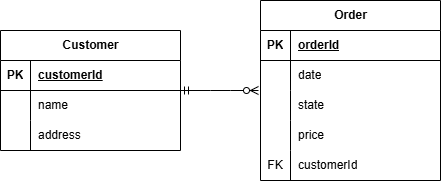

The diagram above was exported from draw.io. Its source (the exported page's mxGraphModel, read from the mxfile embedded in the PNG):
<mxGraphModel dx="1042" dy="527" grid="1" gridSize="10" guides="1" tooltips="1" connect="1" arrows="1" fold="1" page="1" pageScale="1" pageWidth="827" pageHeight="1169" math="0" shadow="0">
  <root>
    <mxCell id="0" />
    <mxCell id="1" parent="0" />
    <mxCell id="FyAkdG91hec8Z70-AfQq-37" value="" style="edgeStyle=orthogonalEdgeStyle;rounded=0;orthogonalLoop=1;jettySize=auto;html=1;" parent="1" edge="1">
      <mxGeometry relative="1" as="geometry">
        <mxPoint x="430" y="520" as="sourcePoint" />
      </mxGeometry>
    </mxCell>
    <mxCell id="FyAkdG91hec8Z70-AfQq-38" value="Text" style="edgeLabel;html=1;align=center;verticalAlign=middle;resizable=0;points=[];" parent="FyAkdG91hec8Z70-AfQq-37" vertex="1" connectable="0">
      <mxGeometry x="-0.17" y="1" relative="1" as="geometry">
        <mxPoint as="offset" />
      </mxGeometry>
    </mxCell>
    <mxCell id="HkpeTVdjtbgssciUGeUj-37" value="Order" style="shape=table;startSize=30;container=1;collapsible=1;childLayout=tableLayout;fixedRows=1;rowLines=0;fontStyle=1;align=center;resizeLast=1;html=1;swimlaneLine=1;rounded=0;perimeterSpacing=2;" vertex="1" parent="1">
      <mxGeometry x="360" y="280" width="180" height="180" as="geometry" />
    </mxCell>
    <mxCell id="HkpeTVdjtbgssciUGeUj-38" value="" style="shape=tableRow;horizontal=0;startSize=0;swimlaneHead=0;swimlaneBody=0;fillColor=none;collapsible=0;dropTarget=0;points=[[0,0.5],[1,0.5]];portConstraint=eastwest;top=0;left=0;right=0;bottom=1;" vertex="1" parent="HkpeTVdjtbgssciUGeUj-37">
      <mxGeometry y="30" width="180" height="30" as="geometry" />
    </mxCell>
    <mxCell id="HkpeTVdjtbgssciUGeUj-39" value="PK" style="shape=partialRectangle;connectable=0;fillColor=none;top=0;left=0;bottom=0;right=0;fontStyle=1;overflow=hidden;whiteSpace=wrap;html=1;" vertex="1" parent="HkpeTVdjtbgssciUGeUj-38">
      <mxGeometry width="30" height="30" as="geometry">
        <mxRectangle width="30" height="30" as="alternateBounds" />
      </mxGeometry>
    </mxCell>
    <mxCell id="HkpeTVdjtbgssciUGeUj-40" value="orderId" style="shape=partialRectangle;connectable=0;fillColor=none;top=0;left=0;bottom=0;right=0;align=left;spacingLeft=6;fontStyle=5;overflow=hidden;whiteSpace=wrap;html=1;" vertex="1" parent="HkpeTVdjtbgssciUGeUj-38">
      <mxGeometry x="30" width="150" height="30" as="geometry">
        <mxRectangle width="150" height="30" as="alternateBounds" />
      </mxGeometry>
    </mxCell>
    <mxCell id="HkpeTVdjtbgssciUGeUj-41" value="" style="shape=tableRow;horizontal=0;startSize=0;swimlaneHead=0;swimlaneBody=0;fillColor=none;collapsible=0;dropTarget=0;points=[[0,0.5],[1,0.5]];portConstraint=eastwest;top=0;left=0;right=0;bottom=0;" vertex="1" parent="HkpeTVdjtbgssciUGeUj-37">
      <mxGeometry y="60" width="180" height="30" as="geometry" />
    </mxCell>
    <mxCell id="HkpeTVdjtbgssciUGeUj-42" value="" style="shape=partialRectangle;connectable=0;fillColor=none;top=0;left=0;bottom=0;right=0;editable=1;overflow=hidden;whiteSpace=wrap;html=1;" vertex="1" parent="HkpeTVdjtbgssciUGeUj-41">
      <mxGeometry width="30" height="30" as="geometry">
        <mxRectangle width="30" height="30" as="alternateBounds" />
      </mxGeometry>
    </mxCell>
    <mxCell id="HkpeTVdjtbgssciUGeUj-43" value="date" style="shape=partialRectangle;connectable=0;fillColor=none;top=0;left=0;bottom=0;right=0;align=left;spacingLeft=6;overflow=hidden;whiteSpace=wrap;html=1;" vertex="1" parent="HkpeTVdjtbgssciUGeUj-41">
      <mxGeometry x="30" width="150" height="30" as="geometry">
        <mxRectangle width="150" height="30" as="alternateBounds" />
      </mxGeometry>
    </mxCell>
    <mxCell id="HkpeTVdjtbgssciUGeUj-44" value="" style="shape=tableRow;horizontal=0;startSize=0;swimlaneHead=0;swimlaneBody=0;fillColor=none;collapsible=0;dropTarget=0;points=[[0,0.5],[1,0.5]];portConstraint=eastwest;top=0;left=0;right=0;bottom=0;" vertex="1" parent="HkpeTVdjtbgssciUGeUj-37">
      <mxGeometry y="90" width="180" height="30" as="geometry" />
    </mxCell>
    <mxCell id="HkpeTVdjtbgssciUGeUj-45" value="" style="shape=partialRectangle;connectable=0;fillColor=none;top=0;left=0;bottom=0;right=0;editable=1;overflow=hidden;whiteSpace=wrap;html=1;" vertex="1" parent="HkpeTVdjtbgssciUGeUj-44">
      <mxGeometry width="30" height="30" as="geometry">
        <mxRectangle width="30" height="30" as="alternateBounds" />
      </mxGeometry>
    </mxCell>
    <mxCell id="HkpeTVdjtbgssciUGeUj-46" value="state" style="shape=partialRectangle;connectable=0;fillColor=none;top=0;left=0;bottom=0;right=0;align=left;spacingLeft=6;overflow=hidden;whiteSpace=wrap;html=1;" vertex="1" parent="HkpeTVdjtbgssciUGeUj-44">
      <mxGeometry x="30" width="150" height="30" as="geometry">
        <mxRectangle width="150" height="30" as="alternateBounds" />
      </mxGeometry>
    </mxCell>
    <mxCell id="HkpeTVdjtbgssciUGeUj-47" value="" style="shape=tableRow;horizontal=0;startSize=0;swimlaneHead=0;swimlaneBody=0;fillColor=none;collapsible=0;dropTarget=0;points=[[0,0.5],[1,0.5]];portConstraint=eastwest;top=0;left=0;right=0;bottom=0;" vertex="1" parent="HkpeTVdjtbgssciUGeUj-37">
      <mxGeometry y="120" width="180" height="30" as="geometry" />
    </mxCell>
    <mxCell id="HkpeTVdjtbgssciUGeUj-48" value="" style="shape=partialRectangle;connectable=0;fillColor=none;top=0;left=0;bottom=0;right=0;editable=1;overflow=hidden;whiteSpace=wrap;html=1;" vertex="1" parent="HkpeTVdjtbgssciUGeUj-47">
      <mxGeometry width="30" height="30" as="geometry">
        <mxRectangle width="30" height="30" as="alternateBounds" />
      </mxGeometry>
    </mxCell>
    <mxCell id="HkpeTVdjtbgssciUGeUj-49" value="price" style="shape=partialRectangle;connectable=0;fillColor=none;top=0;left=0;bottom=0;right=0;align=left;spacingLeft=6;overflow=hidden;whiteSpace=wrap;html=1;" vertex="1" parent="HkpeTVdjtbgssciUGeUj-47">
      <mxGeometry x="30" width="150" height="30" as="geometry">
        <mxRectangle width="150" height="30" as="alternateBounds" />
      </mxGeometry>
    </mxCell>
    <mxCell id="HkpeTVdjtbgssciUGeUj-123" style="shape=tableRow;horizontal=0;startSize=0;swimlaneHead=0;swimlaneBody=0;fillColor=none;collapsible=0;dropTarget=0;points=[[0,0.5],[1,0.5]];portConstraint=eastwest;top=0;left=0;right=0;bottom=0;" vertex="1" parent="HkpeTVdjtbgssciUGeUj-37">
      <mxGeometry y="150" width="180" height="30" as="geometry" />
    </mxCell>
    <mxCell id="HkpeTVdjtbgssciUGeUj-124" value="FK" style="shape=partialRectangle;connectable=0;fillColor=none;top=0;left=0;bottom=0;right=0;editable=1;overflow=hidden;whiteSpace=wrap;html=1;" vertex="1" parent="HkpeTVdjtbgssciUGeUj-123">
      <mxGeometry width="30" height="30" as="geometry">
        <mxRectangle width="30" height="30" as="alternateBounds" />
      </mxGeometry>
    </mxCell>
    <mxCell id="HkpeTVdjtbgssciUGeUj-125" value="customerId" style="shape=partialRectangle;connectable=0;fillColor=none;top=0;left=0;bottom=0;right=0;align=left;spacingLeft=6;overflow=hidden;whiteSpace=wrap;html=1;" vertex="1" parent="HkpeTVdjtbgssciUGeUj-123">
      <mxGeometry x="30" width="150" height="30" as="geometry">
        <mxRectangle width="150" height="30" as="alternateBounds" />
      </mxGeometry>
    </mxCell>
    <mxCell id="HkpeTVdjtbgssciUGeUj-16" value="Customer" style="shape=table;startSize=30;container=1;collapsible=1;childLayout=tableLayout;fixedRows=1;rowLines=0;fontStyle=1;align=center;resizeLast=1;html=1;" vertex="1" parent="1">
      <mxGeometry x="100" y="310" width="180" height="120" as="geometry" />
    </mxCell>
    <mxCell id="HkpeTVdjtbgssciUGeUj-17" value="" style="shape=tableRow;horizontal=0;startSize=0;swimlaneHead=0;swimlaneBody=0;fillColor=none;collapsible=0;dropTarget=0;points=[[0,0.5],[1,0.5]];portConstraint=eastwest;top=0;left=0;right=0;bottom=1;" vertex="1" parent="HkpeTVdjtbgssciUGeUj-16">
      <mxGeometry y="30" width="180" height="30" as="geometry" />
    </mxCell>
    <mxCell id="HkpeTVdjtbgssciUGeUj-18" value="PK" style="shape=partialRectangle;connectable=0;fillColor=none;top=0;left=0;bottom=0;right=0;fontStyle=1;overflow=hidden;whiteSpace=wrap;html=1;" vertex="1" parent="HkpeTVdjtbgssciUGeUj-17">
      <mxGeometry width="30" height="30" as="geometry">
        <mxRectangle width="30" height="30" as="alternateBounds" />
      </mxGeometry>
    </mxCell>
    <mxCell id="HkpeTVdjtbgssciUGeUj-19" value="customerId" style="shape=partialRectangle;connectable=0;fillColor=none;top=0;left=0;bottom=0;right=0;align=left;spacingLeft=6;fontStyle=5;overflow=hidden;whiteSpace=wrap;html=1;" vertex="1" parent="HkpeTVdjtbgssciUGeUj-17">
      <mxGeometry x="30" width="150" height="30" as="geometry">
        <mxRectangle width="150" height="30" as="alternateBounds" />
      </mxGeometry>
    </mxCell>
    <mxCell id="HkpeTVdjtbgssciUGeUj-20" value="" style="shape=tableRow;horizontal=0;startSize=0;swimlaneHead=0;swimlaneBody=0;fillColor=none;collapsible=0;dropTarget=0;points=[[0,0.5],[1,0.5]];portConstraint=eastwest;top=0;left=0;right=0;bottom=0;" vertex="1" parent="HkpeTVdjtbgssciUGeUj-16">
      <mxGeometry y="60" width="180" height="30" as="geometry" />
    </mxCell>
    <mxCell id="HkpeTVdjtbgssciUGeUj-21" value="" style="shape=partialRectangle;connectable=0;fillColor=none;top=0;left=0;bottom=0;right=0;editable=1;overflow=hidden;whiteSpace=wrap;html=1;" vertex="1" parent="HkpeTVdjtbgssciUGeUj-20">
      <mxGeometry width="30" height="30" as="geometry">
        <mxRectangle width="30" height="30" as="alternateBounds" />
      </mxGeometry>
    </mxCell>
    <mxCell id="HkpeTVdjtbgssciUGeUj-22" value="name" style="shape=partialRectangle;connectable=0;fillColor=none;top=0;left=0;bottom=0;right=0;align=left;spacingLeft=6;overflow=hidden;whiteSpace=wrap;html=1;" vertex="1" parent="HkpeTVdjtbgssciUGeUj-20">
      <mxGeometry x="30" width="150" height="30" as="geometry">
        <mxRectangle width="150" height="30" as="alternateBounds" />
      </mxGeometry>
    </mxCell>
    <mxCell id="HkpeTVdjtbgssciUGeUj-23" value="" style="shape=tableRow;horizontal=0;startSize=0;swimlaneHead=0;swimlaneBody=0;fillColor=none;collapsible=0;dropTarget=0;points=[[0,0.5],[1,0.5]];portConstraint=eastwest;top=0;left=0;right=0;bottom=0;" vertex="1" parent="HkpeTVdjtbgssciUGeUj-16">
      <mxGeometry y="90" width="180" height="30" as="geometry" />
    </mxCell>
    <mxCell id="HkpeTVdjtbgssciUGeUj-24" value="" style="shape=partialRectangle;connectable=0;fillColor=none;top=0;left=0;bottom=0;right=0;editable=1;overflow=hidden;whiteSpace=wrap;html=1;" vertex="1" parent="HkpeTVdjtbgssciUGeUj-23">
      <mxGeometry width="30" height="30" as="geometry">
        <mxRectangle width="30" height="30" as="alternateBounds" />
      </mxGeometry>
    </mxCell>
    <mxCell id="HkpeTVdjtbgssciUGeUj-25" value="address" style="shape=partialRectangle;connectable=0;fillColor=none;top=0;left=0;bottom=0;right=0;align=left;spacingLeft=6;overflow=hidden;whiteSpace=wrap;html=1;" vertex="1" parent="HkpeTVdjtbgssciUGeUj-23">
      <mxGeometry x="30" width="150" height="30" as="geometry">
        <mxRectangle width="150" height="30" as="alternateBounds" />
      </mxGeometry>
    </mxCell>
    <mxCell id="HkpeTVdjtbgssciUGeUj-118" value="" style="edgeStyle=entityRelationEdgeStyle;fontSize=12;html=1;endArrow=ERzeroToMany;startArrow=ERmandOne;rounded=0;" edge="1" parent="1" source="HkpeTVdjtbgssciUGeUj-16" target="HkpeTVdjtbgssciUGeUj-37">
      <mxGeometry width="100" height="100" relative="1" as="geometry">
        <mxPoint x="470" y="490" as="sourcePoint" />
        <mxPoint x="570" y="390" as="targetPoint" />
      </mxGeometry>
    </mxCell>
  </root>
</mxGraphModel>